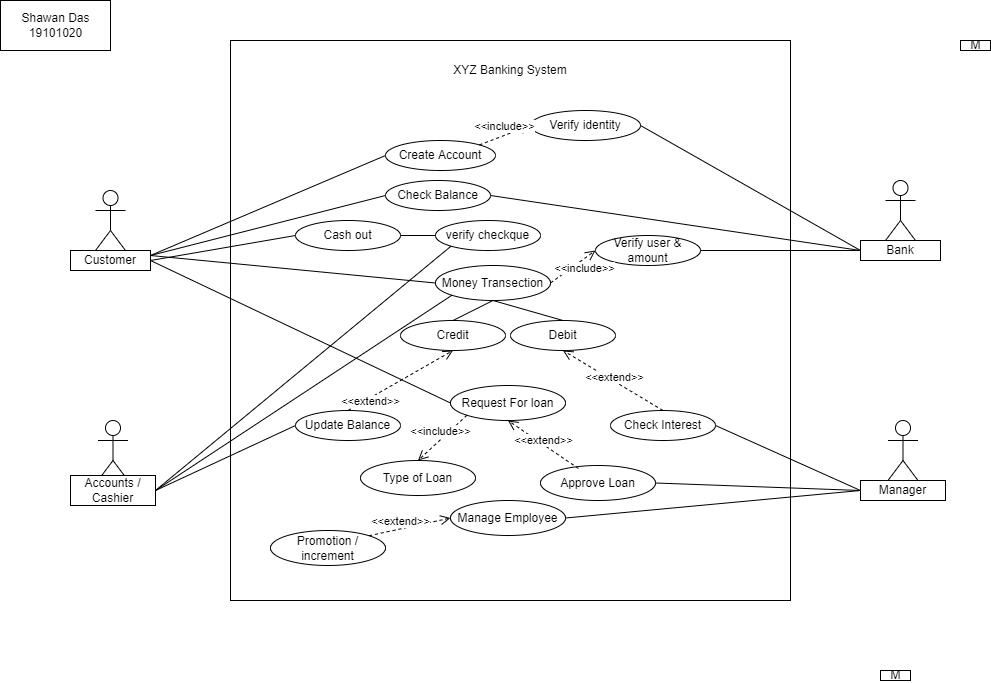

The diagram above was exported from draw.io. Its source (the exported page's mxGraphModel, read from the mxfile embedded in the PNG):
<mxGraphModel dx="1108" dy="850" grid="1" gridSize="10" guides="1" tooltips="1" connect="1" arrows="1" fold="1" page="0" pageScale="1" pageWidth="850" pageHeight="1100" math="0" shadow="0">
  <root>
    <mxCell id="0" />
    <mxCell id="1" parent="0" />
    <mxCell id="6hCqJuKJO5BVlIZzSx4--1" value="" style="whiteSpace=wrap;html=1;aspect=fixed;" parent="1" vertex="1">
      <mxGeometry x="240" width="560" height="560" as="geometry" />
    </mxCell>
    <mxCell id="6hCqJuKJO5BVlIZzSx4--2" value="XYZ Banking System" style="text;html=1;strokeColor=none;fillColor=none;align=center;verticalAlign=middle;whiteSpace=wrap;rounded=0;" parent="1" vertex="1">
      <mxGeometry x="440" width="160" height="60" as="geometry" />
    </mxCell>
    <mxCell id="6hCqJuKJO5BVlIZzSx4--16" value="Create Account" style="ellipse;whiteSpace=wrap;html=1;" parent="1" vertex="1">
      <mxGeometry x="395" y="100" width="110" height="30" as="geometry" />
    </mxCell>
    <mxCell id="6hCqJuKJO5BVlIZzSx4--17" value="Verify identity" style="ellipse;whiteSpace=wrap;html=1;" parent="1" vertex="1">
      <mxGeometry x="540" y="70" width="110" height="30" as="geometry" />
    </mxCell>
    <mxCell id="6hCqJuKJO5BVlIZzSx4--18" value="Check Balance" style="ellipse;whiteSpace=wrap;html=1;" parent="1" vertex="1">
      <mxGeometry x="395" y="140" width="105" height="30" as="geometry" />
    </mxCell>
    <mxCell id="6hCqJuKJO5BVlIZzSx4--19" value="&amp;lt;&amp;lt;include&amp;gt;&amp;gt;" style="html=1;verticalAlign=bottom;endArrow=open;dashed=1;endSize=8;rounded=0;exitX=1;exitY=0;exitDx=0;exitDy=0;entryX=0;entryY=0.5;entryDx=0;entryDy=0;" parent="1" source="6hCqJuKJO5BVlIZzSx4--16" target="6hCqJuKJO5BVlIZzSx4--17" edge="1">
      <mxGeometry relative="1" as="geometry">
        <mxPoint x="470" y="190" as="sourcePoint" />
        <mxPoint x="390" y="190" as="targetPoint" />
      </mxGeometry>
    </mxCell>
    <mxCell id="6hCqJuKJO5BVlIZzSx4--22" value="Money Transection" style="ellipse;whiteSpace=wrap;html=1;" parent="1" vertex="1">
      <mxGeometry x="445" y="225" width="115" height="35" as="geometry" />
    </mxCell>
    <mxCell id="6hCqJuKJO5BVlIZzSx4--23" value="Verify user &amp;amp; amount" style="ellipse;whiteSpace=wrap;html=1;" parent="1" vertex="1">
      <mxGeometry x="605" y="195" width="105" height="30" as="geometry" />
    </mxCell>
    <mxCell id="6hCqJuKJO5BVlIZzSx4--24" value="&amp;lt;&amp;lt;include&amp;gt;&amp;gt;" style="html=1;verticalAlign=bottom;endArrow=open;dashed=1;endSize=8;rounded=0;exitX=1;exitY=0.5;exitDx=0;exitDy=0;entryX=0;entryY=0.5;entryDx=0;entryDy=0;" parent="1" source="6hCqJuKJO5BVlIZzSx4--22" target="6hCqJuKJO5BVlIZzSx4--23" edge="1">
      <mxGeometry x="0.1231" y="-15" relative="1" as="geometry">
        <mxPoint x="470" y="290" as="sourcePoint" />
        <mxPoint x="390" y="290" as="targetPoint" />
        <mxPoint as="offset" />
      </mxGeometry>
    </mxCell>
    <mxCell id="6hCqJuKJO5BVlIZzSx4--25" value="" style="endArrow=none;html=1;rounded=0;entryX=1;entryY=0.5;entryDx=0;entryDy=0;exitX=0;exitY=0.5;exitDx=0;exitDy=0;" parent="1" source="6hCqJuKJO5BVlIZzSx4--14" target="6hCqJuKJO5BVlIZzSx4--23" edge="1">
      <mxGeometry width="50" height="50" relative="1" as="geometry">
        <mxPoint x="870" y="210" as="sourcePoint" />
        <mxPoint x="450" y="260" as="targetPoint" />
      </mxGeometry>
    </mxCell>
    <mxCell id="6hCqJuKJO5BVlIZzSx4--28" value="" style="endArrow=none;html=1;rounded=0;entryX=1;entryY=0.5;entryDx=0;entryDy=0;" parent="1" target="6hCqJuKJO5BVlIZzSx4--17" edge="1">
      <mxGeometry width="50" height="50" relative="1" as="geometry">
        <mxPoint x="870" y="210" as="sourcePoint" />
        <mxPoint x="450" y="260" as="targetPoint" />
      </mxGeometry>
    </mxCell>
    <mxCell id="6hCqJuKJO5BVlIZzSx4--29" value="" style="endArrow=none;html=1;rounded=0;entryX=1;entryY=0.5;entryDx=0;entryDy=0;exitX=0;exitY=0.5;exitDx=0;exitDy=0;exitPerimeter=0;" parent="1" source="6hCqJuKJO5BVlIZzSx4--14" target="6hCqJuKJO5BVlIZzSx4--18" edge="1">
      <mxGeometry width="50" height="50" relative="1" as="geometry">
        <mxPoint x="870" y="210" as="sourcePoint" />
        <mxPoint x="450" y="60" as="targetPoint" />
      </mxGeometry>
    </mxCell>
    <mxCell id="6hCqJuKJO5BVlIZzSx4--30" value="Cash out" style="ellipse;whiteSpace=wrap;html=1;" parent="1" vertex="1">
      <mxGeometry x="305" y="180" width="105" height="30" as="geometry" />
    </mxCell>
    <mxCell id="6hCqJuKJO5BVlIZzSx4--31" value="" style="endArrow=none;html=1;rounded=0;entryX=0;entryY=0.5;entryDx=0;entryDy=0;exitX=1;exitY=0.25;exitDx=0;exitDy=0;" parent="1" source="6hCqJuKJO5BVlIZzSx4--10" target="6hCqJuKJO5BVlIZzSx4--16" edge="1">
      <mxGeometry width="50" height="50" relative="1" as="geometry">
        <mxPoint x="140" y="210" as="sourcePoint" />
        <mxPoint x="450" y="260" as="targetPoint" />
      </mxGeometry>
    </mxCell>
    <mxCell id="6hCqJuKJO5BVlIZzSx4--32" value="" style="endArrow=none;html=1;rounded=0;entryX=0;entryY=0.5;entryDx=0;entryDy=0;exitX=1;exitY=0.25;exitDx=0;exitDy=0;" parent="1" source="6hCqJuKJO5BVlIZzSx4--10" target="6hCqJuKJO5BVlIZzSx4--18" edge="1">
      <mxGeometry width="50" height="50" relative="1" as="geometry">
        <mxPoint x="140" y="210" as="sourcePoint" />
        <mxPoint x="450" y="260" as="targetPoint" />
      </mxGeometry>
    </mxCell>
    <mxCell id="6hCqJuKJO5BVlIZzSx4--33" value="" style="endArrow=none;html=1;rounded=0;exitX=1;exitY=0.25;exitDx=0;exitDy=0;entryX=0;entryY=0.5;entryDx=0;entryDy=0;" parent="1" source="6hCqJuKJO5BVlIZzSx4--10" target="6hCqJuKJO5BVlIZzSx4--22" edge="1">
      <mxGeometry width="50" height="50" relative="1" as="geometry">
        <mxPoint x="400" y="310" as="sourcePoint" />
        <mxPoint x="450" y="260" as="targetPoint" />
      </mxGeometry>
    </mxCell>
    <mxCell id="6hCqJuKJO5BVlIZzSx4--34" value="" style="endArrow=none;html=1;rounded=0;exitX=1;exitY=0.5;exitDx=0;exitDy=0;entryX=0;entryY=0.5;entryDx=0;entryDy=0;" parent="1" source="6hCqJuKJO5BVlIZzSx4--10" target="6hCqJuKJO5BVlIZzSx4--30" edge="1">
      <mxGeometry width="50" height="50" relative="1" as="geometry">
        <mxPoint x="400" y="310" as="sourcePoint" />
        <mxPoint x="450" y="260" as="targetPoint" />
      </mxGeometry>
    </mxCell>
    <mxCell id="6hCqJuKJO5BVlIZzSx4--35" value="verify checkque" style="ellipse;whiteSpace=wrap;html=1;" parent="1" vertex="1">
      <mxGeometry x="445" y="180" width="105" height="30" as="geometry" />
    </mxCell>
    <mxCell id="6hCqJuKJO5BVlIZzSx4--36" value="" style="endArrow=none;html=1;rounded=0;entryX=0;entryY=1;entryDx=0;entryDy=0;exitX=1;exitY=0.5;exitDx=0;exitDy=0;" parent="1" source="6hCqJuKJO5BVlIZzSx4--11" target="6hCqJuKJO5BVlIZzSx4--22" edge="1">
      <mxGeometry width="50" height="50" relative="1" as="geometry">
        <mxPoint x="140" y="450" as="sourcePoint" />
        <mxPoint x="450" y="260" as="targetPoint" />
      </mxGeometry>
    </mxCell>
    <mxCell id="6hCqJuKJO5BVlIZzSx4--37" value="" style="endArrow=none;html=1;rounded=0;entryX=0;entryY=1;entryDx=0;entryDy=0;exitX=1;exitY=0.5;exitDx=0;exitDy=0;" parent="1" source="6hCqJuKJO5BVlIZzSx4--11" target="6hCqJuKJO5BVlIZzSx4--35" edge="1">
      <mxGeometry width="50" height="50" relative="1" as="geometry">
        <mxPoint x="140" y="455" as="sourcePoint" />
        <mxPoint x="450" y="260" as="targetPoint" />
      </mxGeometry>
    </mxCell>
    <mxCell id="6hCqJuKJO5BVlIZzSx4--38" value="" style="endArrow=none;html=1;rounded=0;entryX=0;entryY=0.5;entryDx=0;entryDy=0;exitX=1;exitY=0.5;exitDx=0;exitDy=0;" parent="1" source="6hCqJuKJO5BVlIZzSx4--30" target="6hCqJuKJO5BVlIZzSx4--35" edge="1">
      <mxGeometry width="50" height="50" relative="1" as="geometry">
        <mxPoint x="400" y="310" as="sourcePoint" />
        <mxPoint x="450" y="260" as="targetPoint" />
      </mxGeometry>
    </mxCell>
    <mxCell id="6hCqJuKJO5BVlIZzSx4--39" value="Credit" style="ellipse;whiteSpace=wrap;html=1;" parent="1" vertex="1">
      <mxGeometry x="410" y="280" width="105" height="30" as="geometry" />
    </mxCell>
    <mxCell id="6hCqJuKJO5BVlIZzSx4--40" value="Debit" style="ellipse;whiteSpace=wrap;html=1;" parent="1" vertex="1">
      <mxGeometry x="520" y="280" width="105" height="30" as="geometry" />
    </mxCell>
    <mxCell id="6hCqJuKJO5BVlIZzSx4--41" value="Update Balance" style="ellipse;whiteSpace=wrap;html=1;" parent="1" vertex="1">
      <mxGeometry x="305" y="370" width="105" height="30" as="geometry" />
    </mxCell>
    <mxCell id="6hCqJuKJO5BVlIZzSx4--42" value="Check Interest" style="ellipse;whiteSpace=wrap;html=1;" parent="1" vertex="1">
      <mxGeometry x="620" y="370" width="105" height="30" as="geometry" />
    </mxCell>
    <mxCell id="6hCqJuKJO5BVlIZzSx4--45" value="&amp;lt;&amp;lt;extend&amp;gt;&amp;gt;" style="html=1;verticalAlign=bottom;endArrow=open;dashed=1;endSize=8;rounded=0;exitX=0.5;exitY=0;exitDx=0;exitDy=0;entryX=0.5;entryY=1;entryDx=0;entryDy=0;" parent="1" source="6hCqJuKJO5BVlIZzSx4--41" target="6hCqJuKJO5BVlIZzSx4--39" edge="1">
      <mxGeometry x="-0.6769" y="-11" relative="1" as="geometry">
        <mxPoint x="432.5" y="310" as="sourcePoint" />
        <mxPoint x="502.5" y="260" as="targetPoint" />
        <mxPoint as="offset" />
      </mxGeometry>
    </mxCell>
    <mxCell id="6hCqJuKJO5BVlIZzSx4--46" value="&amp;lt;&amp;lt;extend&amp;gt;&amp;gt;" style="html=1;verticalAlign=bottom;endArrow=open;dashed=1;endSize=8;rounded=0;exitX=0.5;exitY=0;exitDx=0;exitDy=0;entryX=0.5;entryY=1;entryDx=0;entryDy=0;" parent="1" source="6hCqJuKJO5BVlIZzSx4--42" target="6hCqJuKJO5BVlIZzSx4--40" edge="1">
      <mxGeometry x="-0.0719" y="4" relative="1" as="geometry">
        <mxPoint x="612.5" y="310" as="sourcePoint" />
        <mxPoint x="502.5" y="260" as="targetPoint" />
        <mxPoint as="offset" />
      </mxGeometry>
    </mxCell>
    <mxCell id="6hCqJuKJO5BVlIZzSx4--47" value="" style="endArrow=none;html=1;rounded=0;entryX=0.5;entryY=1;entryDx=0;entryDy=0;exitX=0.5;exitY=0;exitDx=0;exitDy=0;" parent="1" source="6hCqJuKJO5BVlIZzSx4--39" target="6hCqJuKJO5BVlIZzSx4--22" edge="1">
      <mxGeometry width="50" height="50" relative="1" as="geometry">
        <mxPoint x="400" y="310" as="sourcePoint" />
        <mxPoint x="450" y="260" as="targetPoint" />
      </mxGeometry>
    </mxCell>
    <mxCell id="6hCqJuKJO5BVlIZzSx4--48" value="" style="endArrow=none;html=1;rounded=0;entryX=0.5;entryY=0;entryDx=0;entryDy=0;exitX=0.5;exitY=1;exitDx=0;exitDy=0;" parent="1" source="6hCqJuKJO5BVlIZzSx4--22" target="6hCqJuKJO5BVlIZzSx4--40" edge="1">
      <mxGeometry width="50" height="50" relative="1" as="geometry">
        <mxPoint x="400" y="310" as="sourcePoint" />
        <mxPoint x="450" y="260" as="targetPoint" />
      </mxGeometry>
    </mxCell>
    <mxCell id="6hCqJuKJO5BVlIZzSx4--49" value="" style="endArrow=none;html=1;rounded=0;entryX=0;entryY=0.5;entryDx=0;entryDy=0;exitX=1;exitY=0.5;exitDx=0;exitDy=0;" parent="1" source="6hCqJuKJO5BVlIZzSx4--11" target="6hCqJuKJO5BVlIZzSx4--41" edge="1">
      <mxGeometry width="50" height="50" relative="1" as="geometry">
        <mxPoint x="140" y="455" as="sourcePoint" />
        <mxPoint x="450" y="260" as="targetPoint" />
      </mxGeometry>
    </mxCell>
    <mxCell id="6hCqJuKJO5BVlIZzSx4--50" value="" style="endArrow=none;html=1;rounded=0;exitX=1;exitY=0.5;exitDx=0;exitDy=0;entryX=0;entryY=0.5;entryDx=0;entryDy=0;" parent="1" source="6hCqJuKJO5BVlIZzSx4--42" target="6hCqJuKJO5BVlIZzSx4--15" edge="1">
      <mxGeometry width="50" height="50" relative="1" as="geometry">
        <mxPoint x="400" y="310" as="sourcePoint" />
        <mxPoint x="450" y="260" as="targetPoint" />
      </mxGeometry>
    </mxCell>
    <mxCell id="6hCqJuKJO5BVlIZzSx4--51" value="Request For loan" style="ellipse;whiteSpace=wrap;html=1;" parent="1" vertex="1">
      <mxGeometry x="460" y="345" width="115" height="35" as="geometry" />
    </mxCell>
    <mxCell id="6hCqJuKJO5BVlIZzSx4--52" value="" style="endArrow=none;html=1;rounded=0;exitX=1;exitY=0.5;exitDx=0;exitDy=0;entryX=0;entryY=0.5;entryDx=0;entryDy=0;" parent="1" source="6hCqJuKJO5BVlIZzSx4--10" target="6hCqJuKJO5BVlIZzSx4--51" edge="1">
      <mxGeometry width="50" height="50" relative="1" as="geometry">
        <mxPoint x="400" y="410" as="sourcePoint" />
        <mxPoint x="450" y="360" as="targetPoint" />
      </mxGeometry>
    </mxCell>
    <mxCell id="6hCqJuKJO5BVlIZzSx4--55" value="Approve Loan" style="ellipse;whiteSpace=wrap;html=1;" parent="1" vertex="1">
      <mxGeometry x="550" y="425" width="115" height="35" as="geometry" />
    </mxCell>
    <mxCell id="6hCqJuKJO5BVlIZzSx4--56" value="&amp;lt;&amp;lt;extend&amp;gt;&amp;gt;" style="html=1;verticalAlign=bottom;endArrow=open;dashed=1;endSize=8;rounded=0;exitX=0.33;exitY=0.086;exitDx=0;exitDy=0;entryX=0.5;entryY=1;entryDx=0;entryDy=0;exitPerimeter=0;" parent="1" source="6hCqJuKJO5BVlIZzSx4--55" target="6hCqJuKJO5BVlIZzSx4--51" edge="1">
      <mxGeometry x="-0.0719" y="4" relative="1" as="geometry">
        <mxPoint x="682.5" y="380" as="sourcePoint" />
        <mxPoint x="582.5" y="320" as="targetPoint" />
        <mxPoint as="offset" />
      </mxGeometry>
    </mxCell>
    <mxCell id="6hCqJuKJO5BVlIZzSx4--57" value="" style="endArrow=none;html=1;rounded=0;exitX=1;exitY=0.5;exitDx=0;exitDy=0;entryX=0;entryY=0.5;entryDx=0;entryDy=0;" parent="1" source="6hCqJuKJO5BVlIZzSx4--55" target="6hCqJuKJO5BVlIZzSx4--15" edge="1">
      <mxGeometry width="50" height="50" relative="1" as="geometry">
        <mxPoint x="400" y="410" as="sourcePoint" />
        <mxPoint x="450" y="360" as="targetPoint" />
      </mxGeometry>
    </mxCell>
    <mxCell id="6hCqJuKJO5BVlIZzSx4--58" value="Type of Loan" style="ellipse;whiteSpace=wrap;html=1;" parent="1" vertex="1">
      <mxGeometry x="370" y="420" width="115" height="35" as="geometry" />
    </mxCell>
    <mxCell id="6hCqJuKJO5BVlIZzSx4--59" value="&amp;lt;&amp;lt;include&amp;gt;&amp;gt;" style="html=1;verticalAlign=bottom;endArrow=open;dashed=1;endSize=8;rounded=0;exitX=0;exitY=1;exitDx=0;exitDy=0;entryX=0.5;entryY=0;entryDx=0;entryDy=0;" parent="1" source="6hCqJuKJO5BVlIZzSx4--51" target="6hCqJuKJO5BVlIZzSx4--58" edge="1">
      <mxGeometry x="0.0968" y="1" relative="1" as="geometry">
        <mxPoint x="470" y="380" as="sourcePoint" />
        <mxPoint x="390" y="380" as="targetPoint" />
        <mxPoint y="-1" as="offset" />
      </mxGeometry>
    </mxCell>
    <mxCell id="6hCqJuKJO5BVlIZzSx4--60" value="Manage Employee" style="ellipse;whiteSpace=wrap;html=1;" parent="1" vertex="1">
      <mxGeometry x="460" y="460" width="115" height="35" as="geometry" />
    </mxCell>
    <mxCell id="6hCqJuKJO5BVlIZzSx4--61" value="" style="endArrow=none;html=1;rounded=0;entryX=0;entryY=0.5;entryDx=0;entryDy=0;exitX=1;exitY=0.5;exitDx=0;exitDy=0;" parent="1" source="6hCqJuKJO5BVlIZzSx4--60" target="6hCqJuKJO5BVlIZzSx4--15" edge="1">
      <mxGeometry width="50" height="50" relative="1" as="geometry">
        <mxPoint x="400" y="410" as="sourcePoint" />
        <mxPoint x="450" y="360" as="targetPoint" />
      </mxGeometry>
    </mxCell>
    <mxCell id="6hCqJuKJO5BVlIZzSx4--62" value="Promotion / increment" style="ellipse;whiteSpace=wrap;html=1;" parent="1" vertex="1">
      <mxGeometry x="280" y="490" width="115" height="35" as="geometry" />
    </mxCell>
    <mxCell id="6hCqJuKJO5BVlIZzSx4--63" value="&amp;lt;&amp;lt;extend&amp;gt;&amp;gt;" style="html=1;verticalAlign=bottom;endArrow=open;dashed=1;endSize=8;rounded=0;exitX=1;exitY=0;exitDx=0;exitDy=0;entryX=0;entryY=0.5;entryDx=0;entryDy=0;" parent="1" source="6hCqJuKJO5BVlIZzSx4--62" target="6hCqJuKJO5BVlIZzSx4--60" edge="1">
      <mxGeometry x="-0.2362" y="-2" relative="1" as="geometry">
        <mxPoint x="470" y="380" as="sourcePoint" />
        <mxPoint x="390" y="380" as="targetPoint" />
        <mxPoint as="offset" />
      </mxGeometry>
    </mxCell>
    <mxCell id="6hCqJuKJO5BVlIZzSx4--65" value="" style="group" parent="1" connectable="0" vertex="1">
      <mxGeometry x="80" y="380" width="85" height="85" as="geometry" />
    </mxCell>
    <mxCell id="6hCqJuKJO5BVlIZzSx4--9" value="Actor" style="shape=umlActor;verticalLabelPosition=bottom;verticalAlign=top;html=1;outlineConnect=0;" parent="6hCqJuKJO5BVlIZzSx4--65" vertex="1">
      <mxGeometry x="27.5" width="30" height="60" as="geometry" />
    </mxCell>
    <mxCell id="6hCqJuKJO5BVlIZzSx4--11" value="Accounts / Cashier" style="rounded=0;whiteSpace=wrap;html=1;" parent="6hCqJuKJO5BVlIZzSx4--65" vertex="1">
      <mxGeometry y="55" width="85" height="30" as="geometry" />
    </mxCell>
    <mxCell id="6hCqJuKJO5BVlIZzSx4--66" value="" style="group" parent="1" connectable="0" vertex="1">
      <mxGeometry x="80" y="150" width="80" height="80" as="geometry" />
    </mxCell>
    <mxCell id="6hCqJuKJO5BVlIZzSx4--3" value="Actor" style="shape=umlActor;verticalLabelPosition=bottom;verticalAlign=top;html=1;outlineConnect=0;" parent="6hCqJuKJO5BVlIZzSx4--66" vertex="1">
      <mxGeometry x="25" width="30" height="60" as="geometry" />
    </mxCell>
    <mxCell id="6hCqJuKJO5BVlIZzSx4--10" value="Customer" style="rounded=0;whiteSpace=wrap;html=1;" parent="6hCqJuKJO5BVlIZzSx4--66" vertex="1">
      <mxGeometry y="60" width="80" height="20" as="geometry" />
    </mxCell>
    <mxCell id="6hCqJuKJO5BVlIZzSx4--67" value="" style="group" parent="1" connectable="0" vertex="1">
      <mxGeometry x="870" y="140" width="80" height="80" as="geometry" />
    </mxCell>
    <mxCell id="6hCqJuKJO5BVlIZzSx4--12" value="Actor" style="shape=umlActor;verticalLabelPosition=bottom;verticalAlign=top;html=1;outlineConnect=0;" parent="6hCqJuKJO5BVlIZzSx4--67" vertex="1">
      <mxGeometry x="25" width="30" height="60" as="geometry" />
    </mxCell>
    <mxCell id="6hCqJuKJO5BVlIZzSx4--14" value="Bank" style="rounded=0;whiteSpace=wrap;html=1;" parent="6hCqJuKJO5BVlIZzSx4--67" vertex="1">
      <mxGeometry y="60" width="80" height="20" as="geometry" />
    </mxCell>
    <mxCell id="6hCqJuKJO5BVlIZzSx4--68" value="" style="group" parent="1" connectable="0" vertex="1">
      <mxGeometry x="870" y="380" width="85" height="80" as="geometry" />
    </mxCell>
    <mxCell id="6hCqJuKJO5BVlIZzSx4--13" value="Actor" style="shape=umlActor;verticalLabelPosition=bottom;verticalAlign=top;html=1;outlineConnect=0;" parent="6hCqJuKJO5BVlIZzSx4--68" vertex="1">
      <mxGeometry x="27.5" width="30" height="60" as="geometry" />
    </mxCell>
    <mxCell id="6hCqJuKJO5BVlIZzSx4--15" value="Manager" style="rounded=0;whiteSpace=wrap;html=1;" parent="6hCqJuKJO5BVlIZzSx4--68" vertex="1">
      <mxGeometry y="60" width="85" height="20" as="geometry" />
    </mxCell>
    <mxCell id="6hCqJuKJO5BVlIZzSx4--70" value="Shawan Das&lt;br&gt;19101020" style="html=1;" parent="1" vertex="1">
      <mxGeometry x="10" y="-40" width="110" height="50" as="geometry" />
    </mxCell>
    <mxCell id="6hCqJuKJO5BVlIZzSx4--73" value="M" style="html=1;" parent="1" vertex="1">
      <mxGeometry x="970" width="30" height="10" as="geometry" />
    </mxCell>
    <mxCell id="6hCqJuKJO5BVlIZzSx4--74" value="M" style="html=1;" parent="1" vertex="1">
      <mxGeometry x="890" y="630" width="30" height="10" as="geometry" />
    </mxCell>
  </root>
</mxGraphModel>